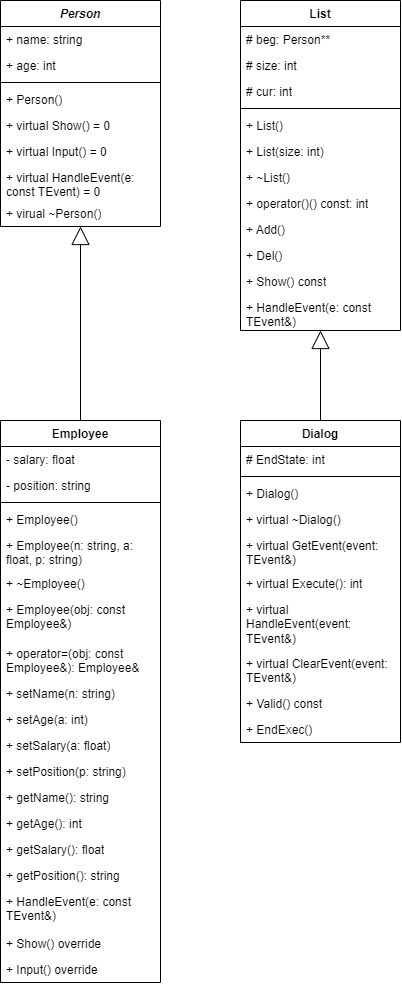

The diagram above was exported from draw.io. Its source (the exported page's mxGraphModel, read from the mxfile embedded in the PNG):
<mxGraphModel dx="649" dy="731" grid="1" gridSize="10" guides="1" tooltips="1" connect="1" arrows="1" fold="1" page="1" pageScale="1" pageWidth="827" pageHeight="1169" math="0" shadow="0">
  <root>
    <mxCell id="0" />
    <mxCell id="1" parent="0" />
    <mxCell id="VWPFNW143NFwn4KGIkVN-1" value="&lt;i&gt;Person&lt;/i&gt;" style="swimlane;fontStyle=1;align=center;verticalAlign=top;childLayout=stackLayout;horizontal=1;startSize=26;horizontalStack=0;resizeParent=1;resizeParentMax=0;resizeLast=0;collapsible=1;marginBottom=0;whiteSpace=wrap;html=1;" vertex="1" parent="1">
      <mxGeometry x="70" y="60" width="160" height="226" as="geometry" />
    </mxCell>
    <mxCell id="VWPFNW143NFwn4KGIkVN-2" value="+ name: string" style="text;strokeColor=none;fillColor=none;align=left;verticalAlign=top;spacingLeft=4;spacingRight=4;overflow=hidden;rotatable=0;points=[[0,0.5],[1,0.5]];portConstraint=eastwest;whiteSpace=wrap;html=1;" vertex="1" parent="VWPFNW143NFwn4KGIkVN-1">
      <mxGeometry y="26" width="160" height="26" as="geometry" />
    </mxCell>
    <mxCell id="VWPFNW143NFwn4KGIkVN-5" value="+ age: int" style="text;strokeColor=none;fillColor=none;align=left;verticalAlign=top;spacingLeft=4;spacingRight=4;overflow=hidden;rotatable=0;points=[[0,0.5],[1,0.5]];portConstraint=eastwest;whiteSpace=wrap;html=1;" vertex="1" parent="VWPFNW143NFwn4KGIkVN-1">
      <mxGeometry y="52" width="160" height="26" as="geometry" />
    </mxCell>
    <mxCell id="VWPFNW143NFwn4KGIkVN-3" value="" style="line;strokeWidth=1;fillColor=none;align=left;verticalAlign=middle;spacingTop=-1;spacingLeft=3;spacingRight=3;rotatable=0;labelPosition=right;points=[];portConstraint=eastwest;strokeColor=inherit;" vertex="1" parent="VWPFNW143NFwn4KGIkVN-1">
      <mxGeometry y="78" width="160" height="8" as="geometry" />
    </mxCell>
    <mxCell id="VWPFNW143NFwn4KGIkVN-4" value="+ Person()" style="text;strokeColor=none;fillColor=none;align=left;verticalAlign=top;spacingLeft=4;spacingRight=4;overflow=hidden;rotatable=0;points=[[0,0.5],[1,0.5]];portConstraint=eastwest;whiteSpace=wrap;html=1;" vertex="1" parent="VWPFNW143NFwn4KGIkVN-1">
      <mxGeometry y="86" width="160" height="26" as="geometry" />
    </mxCell>
    <mxCell id="VWPFNW143NFwn4KGIkVN-6" value="+ virtual Show() = 0" style="text;strokeColor=none;fillColor=none;align=left;verticalAlign=top;spacingLeft=4;spacingRight=4;overflow=hidden;rotatable=0;points=[[0,0.5],[1,0.5]];portConstraint=eastwest;whiteSpace=wrap;html=1;" vertex="1" parent="VWPFNW143NFwn4KGIkVN-1">
      <mxGeometry y="112" width="160" height="26" as="geometry" />
    </mxCell>
    <mxCell id="VWPFNW143NFwn4KGIkVN-7" value="+ virtual Input() = 0" style="text;strokeColor=none;fillColor=none;align=left;verticalAlign=top;spacingLeft=4;spacingRight=4;overflow=hidden;rotatable=0;points=[[0,0.5],[1,0.5]];portConstraint=eastwest;whiteSpace=wrap;html=1;" vertex="1" parent="VWPFNW143NFwn4KGIkVN-1">
      <mxGeometry y="138" width="160" height="26" as="geometry" />
    </mxCell>
    <mxCell id="VWPFNW143NFwn4KGIkVN-8" value="+ virtual HandleEvent(e: const TEvent) = 0" style="text;strokeColor=none;fillColor=none;align=left;verticalAlign=top;spacingLeft=4;spacingRight=4;overflow=hidden;rotatable=0;points=[[0,0.5],[1,0.5]];portConstraint=eastwest;whiteSpace=wrap;html=1;" vertex="1" parent="VWPFNW143NFwn4KGIkVN-1">
      <mxGeometry y="164" width="160" height="36" as="geometry" />
    </mxCell>
    <mxCell id="VWPFNW143NFwn4KGIkVN-9" value="+ virual ~Person()" style="text;strokeColor=none;fillColor=none;align=left;verticalAlign=top;spacingLeft=4;spacingRight=4;overflow=hidden;rotatable=0;points=[[0,0.5],[1,0.5]];portConstraint=eastwest;whiteSpace=wrap;html=1;" vertex="1" parent="VWPFNW143NFwn4KGIkVN-1">
      <mxGeometry y="200" width="160" height="26" as="geometry" />
    </mxCell>
    <mxCell id="VWPFNW143NFwn4KGIkVN-10" value="List" style="swimlane;fontStyle=1;align=center;verticalAlign=top;childLayout=stackLayout;horizontal=1;startSize=26;horizontalStack=0;resizeParent=1;resizeParentMax=0;resizeLast=0;collapsible=1;marginBottom=0;whiteSpace=wrap;html=1;" vertex="1" parent="1">
      <mxGeometry x="310" y="60" width="160" height="330" as="geometry" />
    </mxCell>
    <mxCell id="VWPFNW143NFwn4KGIkVN-11" value="# beg: Person**" style="text;strokeColor=none;fillColor=none;align=left;verticalAlign=top;spacingLeft=4;spacingRight=4;overflow=hidden;rotatable=0;points=[[0,0.5],[1,0.5]];portConstraint=eastwest;whiteSpace=wrap;html=1;" vertex="1" parent="VWPFNW143NFwn4KGIkVN-10">
      <mxGeometry y="26" width="160" height="26" as="geometry" />
    </mxCell>
    <mxCell id="VWPFNW143NFwn4KGIkVN-14" value="# size: int" style="text;strokeColor=none;fillColor=none;align=left;verticalAlign=top;spacingLeft=4;spacingRight=4;overflow=hidden;rotatable=0;points=[[0,0.5],[1,0.5]];portConstraint=eastwest;whiteSpace=wrap;html=1;" vertex="1" parent="VWPFNW143NFwn4KGIkVN-10">
      <mxGeometry y="52" width="160" height="26" as="geometry" />
    </mxCell>
    <mxCell id="VWPFNW143NFwn4KGIkVN-15" value="# cur: int" style="text;strokeColor=none;fillColor=none;align=left;verticalAlign=top;spacingLeft=4;spacingRight=4;overflow=hidden;rotatable=0;points=[[0,0.5],[1,0.5]];portConstraint=eastwest;whiteSpace=wrap;html=1;" vertex="1" parent="VWPFNW143NFwn4KGIkVN-10">
      <mxGeometry y="78" width="160" height="26" as="geometry" />
    </mxCell>
    <mxCell id="VWPFNW143NFwn4KGIkVN-12" value="" style="line;strokeWidth=1;fillColor=none;align=left;verticalAlign=middle;spacingTop=-1;spacingLeft=3;spacingRight=3;rotatable=0;labelPosition=right;points=[];portConstraint=eastwest;strokeColor=inherit;" vertex="1" parent="VWPFNW143NFwn4KGIkVN-10">
      <mxGeometry y="104" width="160" height="8" as="geometry" />
    </mxCell>
    <mxCell id="VWPFNW143NFwn4KGIkVN-13" value="+ List()" style="text;strokeColor=none;fillColor=none;align=left;verticalAlign=top;spacingLeft=4;spacingRight=4;overflow=hidden;rotatable=0;points=[[0,0.5],[1,0.5]];portConstraint=eastwest;whiteSpace=wrap;html=1;" vertex="1" parent="VWPFNW143NFwn4KGIkVN-10">
      <mxGeometry y="112" width="160" height="26" as="geometry" />
    </mxCell>
    <mxCell id="VWPFNW143NFwn4KGIkVN-16" value="+ List(size: int)" style="text;strokeColor=none;fillColor=none;align=left;verticalAlign=top;spacingLeft=4;spacingRight=4;overflow=hidden;rotatable=0;points=[[0,0.5],[1,0.5]];portConstraint=eastwest;whiteSpace=wrap;html=1;" vertex="1" parent="VWPFNW143NFwn4KGIkVN-10">
      <mxGeometry y="138" width="160" height="26" as="geometry" />
    </mxCell>
    <mxCell id="VWPFNW143NFwn4KGIkVN-17" value="+ ~List()" style="text;strokeColor=none;fillColor=none;align=left;verticalAlign=top;spacingLeft=4;spacingRight=4;overflow=hidden;rotatable=0;points=[[0,0.5],[1,0.5]];portConstraint=eastwest;whiteSpace=wrap;html=1;" vertex="1" parent="VWPFNW143NFwn4KGIkVN-10">
      <mxGeometry y="164" width="160" height="26" as="geometry" />
    </mxCell>
    <mxCell id="VWPFNW143NFwn4KGIkVN-18" value="+ operator()() const: int" style="text;strokeColor=none;fillColor=none;align=left;verticalAlign=top;spacingLeft=4;spacingRight=4;overflow=hidden;rotatable=0;points=[[0,0.5],[1,0.5]];portConstraint=eastwest;whiteSpace=wrap;html=1;" vertex="1" parent="VWPFNW143NFwn4KGIkVN-10">
      <mxGeometry y="190" width="160" height="26" as="geometry" />
    </mxCell>
    <mxCell id="VWPFNW143NFwn4KGIkVN-19" value="+ Add()" style="text;strokeColor=none;fillColor=none;align=left;verticalAlign=top;spacingLeft=4;spacingRight=4;overflow=hidden;rotatable=0;points=[[0,0.5],[1,0.5]];portConstraint=eastwest;whiteSpace=wrap;html=1;" vertex="1" parent="VWPFNW143NFwn4KGIkVN-10">
      <mxGeometry y="216" width="160" height="26" as="geometry" />
    </mxCell>
    <mxCell id="VWPFNW143NFwn4KGIkVN-20" value="+ Del()" style="text;strokeColor=none;fillColor=none;align=left;verticalAlign=top;spacingLeft=4;spacingRight=4;overflow=hidden;rotatable=0;points=[[0,0.5],[1,0.5]];portConstraint=eastwest;whiteSpace=wrap;html=1;" vertex="1" parent="VWPFNW143NFwn4KGIkVN-10">
      <mxGeometry y="242" width="160" height="26" as="geometry" />
    </mxCell>
    <mxCell id="VWPFNW143NFwn4KGIkVN-21" value="+ Show() const" style="text;strokeColor=none;fillColor=none;align=left;verticalAlign=top;spacingLeft=4;spacingRight=4;overflow=hidden;rotatable=0;points=[[0,0.5],[1,0.5]];portConstraint=eastwest;whiteSpace=wrap;html=1;" vertex="1" parent="VWPFNW143NFwn4KGIkVN-10">
      <mxGeometry y="268" width="160" height="26" as="geometry" />
    </mxCell>
    <mxCell id="VWPFNW143NFwn4KGIkVN-22" value="+ HandleEvent(e: const TEvent&amp;amp;)" style="text;strokeColor=none;fillColor=none;align=left;verticalAlign=top;spacingLeft=4;spacingRight=4;overflow=hidden;rotatable=0;points=[[0,0.5],[1,0.5]];portConstraint=eastwest;whiteSpace=wrap;html=1;" vertex="1" parent="VWPFNW143NFwn4KGIkVN-10">
      <mxGeometry y="294" width="160" height="36" as="geometry" />
    </mxCell>
    <mxCell id="VWPFNW143NFwn4KGIkVN-23" value="Employee" style="swimlane;fontStyle=1;align=center;verticalAlign=top;childLayout=stackLayout;horizontal=1;startSize=26;horizontalStack=0;resizeParent=1;resizeParentMax=0;resizeLast=0;collapsible=1;marginBottom=0;whiteSpace=wrap;html=1;" vertex="1" parent="1">
      <mxGeometry x="70" y="480" width="160" height="562" as="geometry" />
    </mxCell>
    <mxCell id="VWPFNW143NFwn4KGIkVN-24" value="- salary: float" style="text;strokeColor=none;fillColor=none;align=left;verticalAlign=top;spacingLeft=4;spacingRight=4;overflow=hidden;rotatable=0;points=[[0,0.5],[1,0.5]];portConstraint=eastwest;whiteSpace=wrap;html=1;" vertex="1" parent="VWPFNW143NFwn4KGIkVN-23">
      <mxGeometry y="26" width="160" height="26" as="geometry" />
    </mxCell>
    <mxCell id="VWPFNW143NFwn4KGIkVN-27" value="- position: string" style="text;strokeColor=none;fillColor=none;align=left;verticalAlign=top;spacingLeft=4;spacingRight=4;overflow=hidden;rotatable=0;points=[[0,0.5],[1,0.5]];portConstraint=eastwest;whiteSpace=wrap;html=1;" vertex="1" parent="VWPFNW143NFwn4KGIkVN-23">
      <mxGeometry y="52" width="160" height="26" as="geometry" />
    </mxCell>
    <mxCell id="VWPFNW143NFwn4KGIkVN-25" value="" style="line;strokeWidth=1;fillColor=none;align=left;verticalAlign=middle;spacingTop=-1;spacingLeft=3;spacingRight=3;rotatable=0;labelPosition=right;points=[];portConstraint=eastwest;strokeColor=inherit;" vertex="1" parent="VWPFNW143NFwn4KGIkVN-23">
      <mxGeometry y="78" width="160" height="8" as="geometry" />
    </mxCell>
    <mxCell id="VWPFNW143NFwn4KGIkVN-26" value="+ Employee()" style="text;strokeColor=none;fillColor=none;align=left;verticalAlign=top;spacingLeft=4;spacingRight=4;overflow=hidden;rotatable=0;points=[[0,0.5],[1,0.5]];portConstraint=eastwest;whiteSpace=wrap;html=1;" vertex="1" parent="VWPFNW143NFwn4KGIkVN-23">
      <mxGeometry y="86" width="160" height="26" as="geometry" />
    </mxCell>
    <mxCell id="VWPFNW143NFwn4KGIkVN-28" value="+ Employee(n: string, a: float, p: string)" style="text;strokeColor=none;fillColor=none;align=left;verticalAlign=top;spacingLeft=4;spacingRight=4;overflow=hidden;rotatable=0;points=[[0,0.5],[1,0.5]];portConstraint=eastwest;whiteSpace=wrap;html=1;" vertex="1" parent="VWPFNW143NFwn4KGIkVN-23">
      <mxGeometry y="112" width="160" height="38" as="geometry" />
    </mxCell>
    <mxCell id="VWPFNW143NFwn4KGIkVN-29" value="+ ~Employee()" style="text;strokeColor=none;fillColor=none;align=left;verticalAlign=top;spacingLeft=4;spacingRight=4;overflow=hidden;rotatable=0;points=[[0,0.5],[1,0.5]];portConstraint=eastwest;whiteSpace=wrap;html=1;" vertex="1" parent="VWPFNW143NFwn4KGIkVN-23">
      <mxGeometry y="150" width="160" height="26" as="geometry" />
    </mxCell>
    <mxCell id="VWPFNW143NFwn4KGIkVN-30" value="+ Employee(obj: const Employee&amp;amp;)" style="text;strokeColor=none;fillColor=none;align=left;verticalAlign=top;spacingLeft=4;spacingRight=4;overflow=hidden;rotatable=0;points=[[0,0.5],[1,0.5]];portConstraint=eastwest;whiteSpace=wrap;html=1;" vertex="1" parent="VWPFNW143NFwn4KGIkVN-23">
      <mxGeometry y="176" width="160" height="44" as="geometry" />
    </mxCell>
    <mxCell id="VWPFNW143NFwn4KGIkVN-31" value="+ operator=(obj: const Employee&amp;amp;): Employee&amp;amp;" style="text;strokeColor=none;fillColor=none;align=left;verticalAlign=top;spacingLeft=4;spacingRight=4;overflow=hidden;rotatable=0;points=[[0,0.5],[1,0.5]];portConstraint=eastwest;whiteSpace=wrap;html=1;" vertex="1" parent="VWPFNW143NFwn4KGIkVN-23">
      <mxGeometry y="220" width="160" height="40" as="geometry" />
    </mxCell>
    <mxCell id="VWPFNW143NFwn4KGIkVN-32" value="+ setName(n: string)" style="text;strokeColor=none;fillColor=none;align=left;verticalAlign=top;spacingLeft=4;spacingRight=4;overflow=hidden;rotatable=0;points=[[0,0.5],[1,0.5]];portConstraint=eastwest;whiteSpace=wrap;html=1;" vertex="1" parent="VWPFNW143NFwn4KGIkVN-23">
      <mxGeometry y="260" width="160" height="26" as="geometry" />
    </mxCell>
    <mxCell id="VWPFNW143NFwn4KGIkVN-33" value="+ setAge(a: int)" style="text;strokeColor=none;fillColor=none;align=left;verticalAlign=top;spacingLeft=4;spacingRight=4;overflow=hidden;rotatable=0;points=[[0,0.5],[1,0.5]];portConstraint=eastwest;whiteSpace=wrap;html=1;" vertex="1" parent="VWPFNW143NFwn4KGIkVN-23">
      <mxGeometry y="286" width="160" height="26" as="geometry" />
    </mxCell>
    <mxCell id="VWPFNW143NFwn4KGIkVN-34" value="+ setSalary(a: float)" style="text;strokeColor=none;fillColor=none;align=left;verticalAlign=top;spacingLeft=4;spacingRight=4;overflow=hidden;rotatable=0;points=[[0,0.5],[1,0.5]];portConstraint=eastwest;whiteSpace=wrap;html=1;" vertex="1" parent="VWPFNW143NFwn4KGIkVN-23">
      <mxGeometry y="312" width="160" height="26" as="geometry" />
    </mxCell>
    <mxCell id="VWPFNW143NFwn4KGIkVN-35" value="+ setPosition(p: string)" style="text;strokeColor=none;fillColor=none;align=left;verticalAlign=top;spacingLeft=4;spacingRight=4;overflow=hidden;rotatable=0;points=[[0,0.5],[1,0.5]];portConstraint=eastwest;whiteSpace=wrap;html=1;" vertex="1" parent="VWPFNW143NFwn4KGIkVN-23">
      <mxGeometry y="338" width="160" height="26" as="geometry" />
    </mxCell>
    <mxCell id="VWPFNW143NFwn4KGIkVN-36" value="+ getName(): string" style="text;strokeColor=none;fillColor=none;align=left;verticalAlign=top;spacingLeft=4;spacingRight=4;overflow=hidden;rotatable=0;points=[[0,0.5],[1,0.5]];portConstraint=eastwest;whiteSpace=wrap;html=1;" vertex="1" parent="VWPFNW143NFwn4KGIkVN-23">
      <mxGeometry y="364" width="160" height="26" as="geometry" />
    </mxCell>
    <mxCell id="VWPFNW143NFwn4KGIkVN-37" value="+ getAge(): int" style="text;strokeColor=none;fillColor=none;align=left;verticalAlign=top;spacingLeft=4;spacingRight=4;overflow=hidden;rotatable=0;points=[[0,0.5],[1,0.5]];portConstraint=eastwest;whiteSpace=wrap;html=1;" vertex="1" parent="VWPFNW143NFwn4KGIkVN-23">
      <mxGeometry y="390" width="160" height="26" as="geometry" />
    </mxCell>
    <mxCell id="VWPFNW143NFwn4KGIkVN-38" value="+ getSalary(): float" style="text;strokeColor=none;fillColor=none;align=left;verticalAlign=top;spacingLeft=4;spacingRight=4;overflow=hidden;rotatable=0;points=[[0,0.5],[1,0.5]];portConstraint=eastwest;whiteSpace=wrap;html=1;" vertex="1" parent="VWPFNW143NFwn4KGIkVN-23">
      <mxGeometry y="416" width="160" height="26" as="geometry" />
    </mxCell>
    <mxCell id="VWPFNW143NFwn4KGIkVN-39" value="+ getPosition(): string" style="text;strokeColor=none;fillColor=none;align=left;verticalAlign=top;spacingLeft=4;spacingRight=4;overflow=hidden;rotatable=0;points=[[0,0.5],[1,0.5]];portConstraint=eastwest;whiteSpace=wrap;html=1;" vertex="1" parent="VWPFNW143NFwn4KGIkVN-23">
      <mxGeometry y="442" width="160" height="26" as="geometry" />
    </mxCell>
    <mxCell id="VWPFNW143NFwn4KGIkVN-40" value="+ HandleEvent(e: const TEvent&amp;amp;)" style="text;strokeColor=none;fillColor=none;align=left;verticalAlign=top;spacingLeft=4;spacingRight=4;overflow=hidden;rotatable=0;points=[[0,0.5],[1,0.5]];portConstraint=eastwest;whiteSpace=wrap;html=1;" vertex="1" parent="VWPFNW143NFwn4KGIkVN-23">
      <mxGeometry y="468" width="160" height="42" as="geometry" />
    </mxCell>
    <mxCell id="VWPFNW143NFwn4KGIkVN-41" value="+ Show() override" style="text;strokeColor=none;fillColor=none;align=left;verticalAlign=top;spacingLeft=4;spacingRight=4;overflow=hidden;rotatable=0;points=[[0,0.5],[1,0.5]];portConstraint=eastwest;whiteSpace=wrap;html=1;" vertex="1" parent="VWPFNW143NFwn4KGIkVN-23">
      <mxGeometry y="510" width="160" height="26" as="geometry" />
    </mxCell>
    <mxCell id="VWPFNW143NFwn4KGIkVN-42" value="+ Input() override" style="text;strokeColor=none;fillColor=none;align=left;verticalAlign=top;spacingLeft=4;spacingRight=4;overflow=hidden;rotatable=0;points=[[0,0.5],[1,0.5]];portConstraint=eastwest;whiteSpace=wrap;html=1;" vertex="1" parent="VWPFNW143NFwn4KGIkVN-23">
      <mxGeometry y="536" width="160" height="26" as="geometry" />
    </mxCell>
    <mxCell id="VWPFNW143NFwn4KGIkVN-43" value="Dialog" style="swimlane;fontStyle=1;align=center;verticalAlign=top;childLayout=stackLayout;horizontal=1;startSize=26;horizontalStack=0;resizeParent=1;resizeParentMax=0;resizeLast=0;collapsible=1;marginBottom=0;whiteSpace=wrap;html=1;" vertex="1" parent="1">
      <mxGeometry x="310" y="480" width="160" height="322" as="geometry" />
    </mxCell>
    <mxCell id="VWPFNW143NFwn4KGIkVN-44" value="# EndState: int" style="text;strokeColor=none;fillColor=none;align=left;verticalAlign=top;spacingLeft=4;spacingRight=4;overflow=hidden;rotatable=0;points=[[0,0.5],[1,0.5]];portConstraint=eastwest;whiteSpace=wrap;html=1;" vertex="1" parent="VWPFNW143NFwn4KGIkVN-43">
      <mxGeometry y="26" width="160" height="26" as="geometry" />
    </mxCell>
    <mxCell id="VWPFNW143NFwn4KGIkVN-45" value="" style="line;strokeWidth=1;fillColor=none;align=left;verticalAlign=middle;spacingTop=-1;spacingLeft=3;spacingRight=3;rotatable=0;labelPosition=right;points=[];portConstraint=eastwest;strokeColor=inherit;" vertex="1" parent="VWPFNW143NFwn4KGIkVN-43">
      <mxGeometry y="52" width="160" height="8" as="geometry" />
    </mxCell>
    <mxCell id="VWPFNW143NFwn4KGIkVN-46" value="+ Dialog()" style="text;strokeColor=none;fillColor=none;align=left;verticalAlign=top;spacingLeft=4;spacingRight=4;overflow=hidden;rotatable=0;points=[[0,0.5],[1,0.5]];portConstraint=eastwest;whiteSpace=wrap;html=1;" vertex="1" parent="VWPFNW143NFwn4KGIkVN-43">
      <mxGeometry y="60" width="160" height="26" as="geometry" />
    </mxCell>
    <mxCell id="VWPFNW143NFwn4KGIkVN-47" value="+ virtual ~Dialog()" style="text;strokeColor=none;fillColor=none;align=left;verticalAlign=top;spacingLeft=4;spacingRight=4;overflow=hidden;rotatable=0;points=[[0,0.5],[1,0.5]];portConstraint=eastwest;whiteSpace=wrap;html=1;" vertex="1" parent="VWPFNW143NFwn4KGIkVN-43">
      <mxGeometry y="86" width="160" height="26" as="geometry" />
    </mxCell>
    <mxCell id="VWPFNW143NFwn4KGIkVN-48" value="+ virtual GetEvent(event: TEvent&amp;amp;)&amp;nbsp;" style="text;strokeColor=none;fillColor=none;align=left;verticalAlign=top;spacingLeft=4;spacingRight=4;overflow=hidden;rotatable=0;points=[[0,0.5],[1,0.5]];portConstraint=eastwest;whiteSpace=wrap;html=1;" vertex="1" parent="VWPFNW143NFwn4KGIkVN-43">
      <mxGeometry y="112" width="160" height="38" as="geometry" />
    </mxCell>
    <mxCell id="VWPFNW143NFwn4KGIkVN-49" value="+ virtual Execute(): int" style="text;strokeColor=none;fillColor=none;align=left;verticalAlign=top;spacingLeft=4;spacingRight=4;overflow=hidden;rotatable=0;points=[[0,0.5],[1,0.5]];portConstraint=eastwest;whiteSpace=wrap;html=1;" vertex="1" parent="VWPFNW143NFwn4KGIkVN-43">
      <mxGeometry y="150" width="160" height="26" as="geometry" />
    </mxCell>
    <mxCell id="VWPFNW143NFwn4KGIkVN-50" value="+ virtual HandleEvent(event: TEvent&amp;amp;)" style="text;strokeColor=none;fillColor=none;align=left;verticalAlign=top;spacingLeft=4;spacingRight=4;overflow=hidden;rotatable=0;points=[[0,0.5],[1,0.5]];portConstraint=eastwest;whiteSpace=wrap;html=1;" vertex="1" parent="VWPFNW143NFwn4KGIkVN-43">
      <mxGeometry y="176" width="160" height="54" as="geometry" />
    </mxCell>
    <mxCell id="VWPFNW143NFwn4KGIkVN-51" value="+ virtual ClearEvent(event: TEvent&amp;amp;)" style="text;strokeColor=none;fillColor=none;align=left;verticalAlign=top;spacingLeft=4;spacingRight=4;overflow=hidden;rotatable=0;points=[[0,0.5],[1,0.5]];portConstraint=eastwest;whiteSpace=wrap;html=1;" vertex="1" parent="VWPFNW143NFwn4KGIkVN-43">
      <mxGeometry y="230" width="160" height="40" as="geometry" />
    </mxCell>
    <mxCell id="VWPFNW143NFwn4KGIkVN-52" value="+ Valid() const" style="text;strokeColor=none;fillColor=none;align=left;verticalAlign=top;spacingLeft=4;spacingRight=4;overflow=hidden;rotatable=0;points=[[0,0.5],[1,0.5]];portConstraint=eastwest;whiteSpace=wrap;html=1;" vertex="1" parent="VWPFNW143NFwn4KGIkVN-43">
      <mxGeometry y="270" width="160" height="26" as="geometry" />
    </mxCell>
    <mxCell id="VWPFNW143NFwn4KGIkVN-53" value="+ EndExec()" style="text;strokeColor=none;fillColor=none;align=left;verticalAlign=top;spacingLeft=4;spacingRight=4;overflow=hidden;rotatable=0;points=[[0,0.5],[1,0.5]];portConstraint=eastwest;whiteSpace=wrap;html=1;" vertex="1" parent="VWPFNW143NFwn4KGIkVN-43">
      <mxGeometry y="296" width="160" height="26" as="geometry" />
    </mxCell>
    <mxCell id="VWPFNW143NFwn4KGIkVN-54" value="" style="endArrow=block;endSize=16;endFill=0;html=1;rounded=0;" edge="1" parent="1" source="VWPFNW143NFwn4KGIkVN-23" target="VWPFNW143NFwn4KGIkVN-1">
      <mxGeometry width="160" relative="1" as="geometry">
        <mxPoint x="170" y="550" as="sourcePoint" />
        <mxPoint x="330" y="550" as="targetPoint" />
      </mxGeometry>
    </mxCell>
    <mxCell id="VWPFNW143NFwn4KGIkVN-55" value="" style="endArrow=block;endSize=16;endFill=0;html=1;rounded=0;" edge="1" parent="1" source="VWPFNW143NFwn4KGIkVN-43" target="VWPFNW143NFwn4KGIkVN-10">
      <mxGeometry width="160" relative="1" as="geometry">
        <mxPoint x="170" y="320" as="sourcePoint" />
        <mxPoint x="330" y="320" as="targetPoint" />
      </mxGeometry>
    </mxCell>
  </root>
</mxGraphModel>